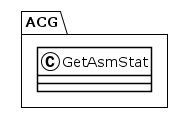

The diagram above was rendered by PlantUML. Its source (embedded in the PNG):
@startuml
!theme plain
package ACG {
class GetAsmStat {
}
}
@enduml